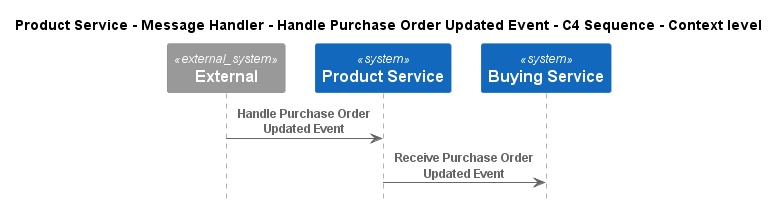

The diagram above was rendered by PlantUML. Its source (embedded in the PNG):
@startuml
!pragma layout smetana
!include ..\..\..\..\..\..\.c4s\C4_Sequence.puml

title Product Service - Message Handler - Handle Purchase Order Updated Event - C4 Sequence - Context level

System_Ext(C4InterFlow.SoftwareSystems.ExternalSystem, "External", "")
System(ECommercePlatform.SoftwareSystems.ProductService, "Product Service", "")
System(ECommercePlatform.SoftwareSystems.BuyingService, "Buying Service", "")

Rel(C4InterFlow.SoftwareSystems.ExternalSystem, ECommercePlatform.SoftwareSystems.ProductService, "Handle Purchase Order Updated Event")
Rel(ECommercePlatform.SoftwareSystems.ProductService, ECommercePlatform.SoftwareSystems.BuyingService, "Receive Purchase Order Updated Event")


@enduml